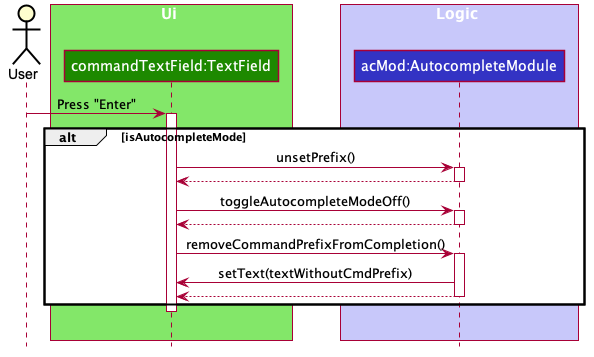

The diagram above was rendered by PlantUML. Its source (embedded in the PNG):
@startuml








skinparam BackgroundColor #FFFFFFF

skinparam Shadowing false

skinparam Class {
    FontColor #FFFFFF
    BorderThickness 1
    BorderColor #FFFFFF
    StereotypeFontColor #FFFFFF
    FontName Arial
}

skinparam Actor {
    BorderColor #000000
    Color #000000
    FontName Arial
}

skinparam Sequence {
    MessageAlign center
    BoxFontSize 15
    BoxPadding 0
    BoxFontColor #FFFFFF
    FontName Arial
}

skinparam Participant {
    FontColor #FFFFFFF
    Padding 20
}

skinparam MinClassWidth 50
skinparam ParticipantPadding 10
skinparam Shadowing false
skinparam DefaultTextAlignment center
skinparam packageStyle Rectangle

hide footbox
hide members
hide circle

Actor User
box Ui #83E769
participant "commandTextField:TextField" as TextField #1D8900
end box
box Logic #C8C8FA
participant "acMod:AutocompleteModule" as AutocompleteModule #3333C4
end box

User -> TextField : Press "Enter"
activate TextField

alt isAutocompleteMode
    TextField -> AutocompleteModule : unsetPrefix()
    activate AutocompleteModule
    AutocompleteModule --> TextField
    deactivate AutocompleteModule

    TextField -> AutocompleteModule : toggleAutocompleteModeOff()
    activate AutocompleteModule
    AutocompleteModule --> TextField
    deactivate AutocompleteModule

    TextField -> AutocompleteModule : removeCommandPrefixFromCompletion()
    activate AutocompleteModule
    AutocompleteModule -> TextField : setText(textWithoutCmdPrefix)
    AutocompleteModule --> TextField
    deactivate AutocompleteModule
end
deactivate TextField
||||


@enduml